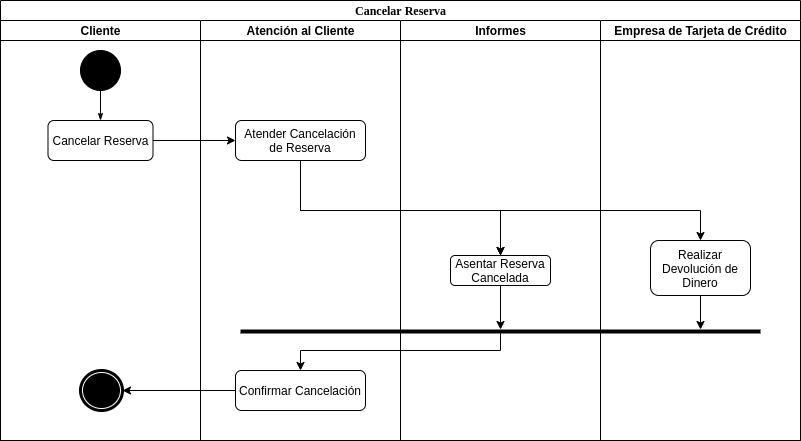

The diagram above was exported from draw.io. Its source (the exported page's mxGraphModel, read from the mxfile embedded in the PNG):
<mxGraphModel dx="428" dy="530" grid="1" gridSize="10" guides="1" tooltips="1" connect="1" arrows="1" fold="1" page="1" pageScale="1" pageWidth="850" pageHeight="1100" background="#ffffff" math="0" shadow="0">
  <root>
    <mxCell id="0" />
    <mxCell id="1" parent="0" />
    <mxCell id="1c1d494c118603dd-1" value="Cancelar Reserva" style="swimlane;html=1;childLayout=stackLayout;startSize=20;rounded=0;shadow=0;comic=0;labelBackgroundColor=none;strokeWidth=1;fontFamily=Verdana;fontSize=12;align=center;" parent="1" vertex="1">
      <mxGeometry x="880" y="40" width="800" height="440" as="geometry" />
    </mxCell>
    <mxCell id="1c1d494c118603dd-2" value="Cliente" style="swimlane;html=1;startSize=20;" parent="1c1d494c118603dd-1" vertex="1">
      <mxGeometry y="20" width="200" height="420" as="geometry" />
    </mxCell>
    <mxCell id="8DgMQ97a4LR2qPaZO0sC-1" value="Cancelar Reserva" style="rounded=1;whiteSpace=wrap;html=1;" parent="1c1d494c118603dd-2" vertex="1">
      <mxGeometry x="47.5" y="100" width="105" height="40" as="geometry" />
    </mxCell>
    <mxCell id="60571a20871a0731-4" value="" style="ellipse;whiteSpace=wrap;html=1;rounded=0;shadow=0;comic=0;labelBackgroundColor=none;strokeWidth=1;fillColor=#000000;fontFamily=Verdana;fontSize=12;align=center;" parent="1c1d494c118603dd-2" vertex="1">
      <mxGeometry x="80" y="30" width="40" height="40" as="geometry" />
    </mxCell>
    <mxCell id="1c1d494c118603dd-27" style="edgeStyle=orthogonalEdgeStyle;rounded=0;html=1;labelBackgroundColor=none;startArrow=none;startFill=0;startSize=5;endArrow=classicThin;endFill=1;endSize=5;jettySize=auto;orthogonalLoop=1;strokeWidth=1;fontFamily=Verdana;fontSize=12" parent="1c1d494c118603dd-2" source="60571a20871a0731-4" edge="1">
      <mxGeometry relative="1" as="geometry">
        <mxPoint x="100" y="100" as="targetPoint" />
      </mxGeometry>
    </mxCell>
    <mxCell id="8DgMQ97a4LR2qPaZO0sC-10" value="" style="ellipse;html=1;shape=endState;fillColor=#000000;strokeWidth=3;" parent="1c1d494c118603dd-2" vertex="1">
      <mxGeometry x="80" y="350" width="42" height="40" as="geometry" />
    </mxCell>
    <mxCell id="1c1d494c118603dd-3" value="Atención al Cliente" style="swimlane;html=1;startSize=20;" parent="1c1d494c118603dd-1" vertex="1">
      <mxGeometry x="200" y="20" width="200" height="420" as="geometry" />
    </mxCell>
    <mxCell id="8DgMQ97a4LR2qPaZO0sC-2" value="Atender Cancelación de Reserva" style="whiteSpace=wrap;html=1;rounded=1;" parent="1c1d494c118603dd-3" vertex="1">
      <mxGeometry x="35" y="100" width="130" height="40" as="geometry" />
    </mxCell>
    <mxCell id="nZNbD4Heho0-w4gB5Fu4-5" value="Confirmar Cancelación" style="whiteSpace=wrap;html=1;rounded=1;" parent="1c1d494c118603dd-3" vertex="1">
      <mxGeometry x="35" y="350" width="130" height="40" as="geometry" />
    </mxCell>
    <mxCell id="1c1d494c118603dd-4" value="Informes" style="swimlane;html=1;startSize=20;" parent="1c1d494c118603dd-1" vertex="1">
      <mxGeometry x="400" y="20" width="200" height="420" as="geometry" />
    </mxCell>
    <mxCell id="1c1d494c118603dd-43" style="edgeStyle=none;rounded=0;html=1;labelBackgroundColor=none;startArrow=none;startFill=0;startSize=5;endArrow=classicThin;endFill=1;endSize=5;jettySize=auto;orthogonalLoop=1;strokeWidth=1;fontFamily=Verdana;fontSize=12" parent="1c1d494c118603dd-4" edge="1">
      <mxGeometry relative="1" as="geometry">
        <mxPoint x="30" y="640" as="sourcePoint" />
      </mxGeometry>
    </mxCell>
    <mxCell id="1c1d494c118603dd-44" style="edgeStyle=none;rounded=0;html=1;labelBackgroundColor=none;startArrow=none;startFill=0;startSize=5;endArrow=classicThin;endFill=1;endSize=5;jettySize=auto;orthogonalLoop=1;strokeWidth=1;fontFamily=Verdana;fontSize=12" parent="1c1d494c118603dd-4" edge="1">
      <mxGeometry relative="1" as="geometry">
        <mxPoint x="120" y="700" as="sourcePoint" />
      </mxGeometry>
    </mxCell>
    <mxCell id="1c1d494c118603dd-45" style="edgeStyle=none;rounded=0;html=1;labelBackgroundColor=none;startArrow=none;startFill=0;startSize=5;endArrow=classicThin;endFill=1;endSize=5;jettySize=auto;orthogonalLoop=1;strokeWidth=1;fontFamily=Verdana;fontSize=12" parent="1c1d494c118603dd-4" edge="1">
      <mxGeometry relative="1" as="geometry">
        <mxPoint x="120" y="880" as="targetPoint" />
      </mxGeometry>
    </mxCell>
    <mxCell id="1c1d494c118603dd-56" style="edgeStyle=none;rounded=0;html=1;dashed=1;labelBackgroundColor=none;startArrow=none;startFill=0;startSize=5;endArrow=oval;endFill=0;endSize=5;jettySize=auto;orthogonalLoop=1;strokeWidth=1;fontFamily=Verdana;fontSize=12" parent="1c1d494c118603dd-4" edge="1">
      <mxGeometry relative="1" as="geometry">
        <mxPoint x="156.96428571428578" y="640" as="sourcePoint" />
      </mxGeometry>
    </mxCell>
    <mxCell id="1c1d494c118603dd-57" style="edgeStyle=none;rounded=0;html=1;dashed=1;labelBackgroundColor=none;startArrow=none;startFill=0;startSize=5;endArrow=oval;endFill=0;endSize=5;jettySize=auto;orthogonalLoop=1;strokeWidth=1;fontFamily=Verdana;fontSize=12" parent="1c1d494c118603dd-4" edge="1">
      <mxGeometry relative="1" as="geometry">
        <mxPoint x="35" y="623.0281690140846" as="targetPoint" />
      </mxGeometry>
    </mxCell>
    <mxCell id="1c1d494c118603dd-58" style="edgeStyle=none;rounded=0;html=1;dashed=1;labelBackgroundColor=none;startArrow=none;startFill=0;startSize=5;endArrow=oval;endFill=0;endSize=5;jettySize=auto;orthogonalLoop=1;strokeWidth=1;fontFamily=Verdana;fontSize=12" parent="1c1d494c118603dd-4" edge="1">
      <mxGeometry relative="1" as="geometry">
        <mxPoint x="169.5999999999999" y="785" as="sourcePoint" />
      </mxGeometry>
    </mxCell>
    <mxCell id="8DgMQ97a4LR2qPaZO0sC-26" value="Asentar Reserva Cancelada" style="rounded=1;whiteSpace=wrap;html=1;" parent="1c1d494c118603dd-4" vertex="1">
      <mxGeometry x="50" y="235" width="100" height="30" as="geometry" />
    </mxCell>
    <mxCell id="8DgMQ97a4LR2qPaZO0sC-3" value="" style="edgeStyle=orthogonalEdgeStyle;rounded=0;orthogonalLoop=1;jettySize=auto;html=1;" parent="1c1d494c118603dd-1" source="8DgMQ97a4LR2qPaZO0sC-1" target="8DgMQ97a4LR2qPaZO0sC-2" edge="1">
      <mxGeometry relative="1" as="geometry" />
    </mxCell>
    <mxCell id="nZNbD4Heho0-w4gB5Fu4-3" style="edgeStyle=orthogonalEdgeStyle;rounded=0;orthogonalLoop=1;jettySize=auto;html=1;exitX=0.5;exitY=1;exitDx=0;exitDy=0;entryX=0.5;entryY=0;entryDx=0;entryDy=0;" parent="1c1d494c118603dd-1" source="8DgMQ97a4LR2qPaZO0sC-2" target="8DgMQ97a4LR2qPaZO0sC-26" edge="1">
      <mxGeometry relative="1" as="geometry">
        <Array as="points">
          <mxPoint x="300" y="210" />
          <mxPoint x="500" y="210" />
        </Array>
      </mxGeometry>
    </mxCell>
    <mxCell id="nZNbD4Heho0-w4gB5Fu4-2" style="edgeStyle=orthogonalEdgeStyle;rounded=0;orthogonalLoop=1;jettySize=auto;html=1;exitX=0.5;exitY=1;exitDx=0;exitDy=0;entryX=0.5;entryY=0;entryDx=0;entryDy=0;" parent="1c1d494c118603dd-1" source="8DgMQ97a4LR2qPaZO0sC-2" target="8DgMQ97a4LR2qPaZO0sC-29" edge="1">
      <mxGeometry relative="1" as="geometry">
        <Array as="points">
          <mxPoint x="300" y="210" />
          <mxPoint x="700" y="210" />
        </Array>
      </mxGeometry>
    </mxCell>
    <mxCell id="8DgMQ97a4LR2qPaZO0sC-12" value="Empresa de Tarjeta de Crédito" style="swimlane;html=1;startSize=20;" parent="1c1d494c118603dd-1" vertex="1">
      <mxGeometry x="600" y="20" width="200" height="420" as="geometry" />
    </mxCell>
    <mxCell id="8DgMQ97a4LR2qPaZO0sC-13" style="edgeStyle=none;rounded=0;html=1;labelBackgroundColor=none;startArrow=none;startFill=0;startSize=5;endArrow=classicThin;endFill=1;endSize=5;jettySize=auto;orthogonalLoop=1;strokeWidth=1;fontFamily=Verdana;fontSize=12" parent="8DgMQ97a4LR2qPaZO0sC-12" edge="1">
      <mxGeometry relative="1" as="geometry">
        <mxPoint x="30" y="640" as="sourcePoint" />
      </mxGeometry>
    </mxCell>
    <mxCell id="8DgMQ97a4LR2qPaZO0sC-14" style="edgeStyle=none;rounded=0;html=1;labelBackgroundColor=none;startArrow=none;startFill=0;startSize=5;endArrow=classicThin;endFill=1;endSize=5;jettySize=auto;orthogonalLoop=1;strokeWidth=1;fontFamily=Verdana;fontSize=12" parent="8DgMQ97a4LR2qPaZO0sC-12" edge="1">
      <mxGeometry relative="1" as="geometry">
        <mxPoint x="120" y="700" as="sourcePoint" />
      </mxGeometry>
    </mxCell>
    <mxCell id="8DgMQ97a4LR2qPaZO0sC-15" style="edgeStyle=none;rounded=0;html=1;labelBackgroundColor=none;startArrow=none;startFill=0;startSize=5;endArrow=classicThin;endFill=1;endSize=5;jettySize=auto;orthogonalLoop=1;strokeWidth=1;fontFamily=Verdana;fontSize=12" parent="8DgMQ97a4LR2qPaZO0sC-12" edge="1">
      <mxGeometry relative="1" as="geometry">
        <mxPoint x="120" y="880" as="targetPoint" />
      </mxGeometry>
    </mxCell>
    <mxCell id="8DgMQ97a4LR2qPaZO0sC-16" style="edgeStyle=none;rounded=0;html=1;dashed=1;labelBackgroundColor=none;startArrow=none;startFill=0;startSize=5;endArrow=oval;endFill=0;endSize=5;jettySize=auto;orthogonalLoop=1;strokeWidth=1;fontFamily=Verdana;fontSize=12" parent="8DgMQ97a4LR2qPaZO0sC-12" edge="1">
      <mxGeometry relative="1" as="geometry">
        <mxPoint x="156.96428571428578" y="640" as="sourcePoint" />
      </mxGeometry>
    </mxCell>
    <mxCell id="8DgMQ97a4LR2qPaZO0sC-17" style="edgeStyle=none;rounded=0;html=1;dashed=1;labelBackgroundColor=none;startArrow=none;startFill=0;startSize=5;endArrow=oval;endFill=0;endSize=5;jettySize=auto;orthogonalLoop=1;strokeWidth=1;fontFamily=Verdana;fontSize=12" parent="8DgMQ97a4LR2qPaZO0sC-12" edge="1">
      <mxGeometry relative="1" as="geometry">
        <mxPoint x="35" y="623.0281690140846" as="targetPoint" />
      </mxGeometry>
    </mxCell>
    <mxCell id="8DgMQ97a4LR2qPaZO0sC-18" style="edgeStyle=none;rounded=0;html=1;dashed=1;labelBackgroundColor=none;startArrow=none;startFill=0;startSize=5;endArrow=oval;endFill=0;endSize=5;jettySize=auto;orthogonalLoop=1;strokeWidth=1;fontFamily=Verdana;fontSize=12" parent="8DgMQ97a4LR2qPaZO0sC-12" edge="1">
      <mxGeometry relative="1" as="geometry">
        <mxPoint x="169.5999999999999" y="785" as="sourcePoint" />
      </mxGeometry>
    </mxCell>
    <mxCell id="8DgMQ97a4LR2qPaZO0sC-29" value="Realizar Devolución de Dinero" style="rounded=1;whiteSpace=wrap;html=1;" parent="8DgMQ97a4LR2qPaZO0sC-12" vertex="1">
      <mxGeometry x="50" y="220" width="100" height="55" as="geometry" />
    </mxCell>
    <mxCell id="nZNbD4Heho0-w4gB5Fu4-1" value="" style="line;strokeWidth=4;html=1;perimeter=backbonePerimeter;points=[];outlineConnect=0;" parent="8DgMQ97a4LR2qPaZO0sC-12" vertex="1">
      <mxGeometry x="-360" y="306" width="520" height="10" as="geometry" />
    </mxCell>
    <mxCell id="8DgMQ97a4LR2qPaZO0sC-36" style="edgeStyle=orthogonalEdgeStyle;rounded=0;orthogonalLoop=1;jettySize=auto;html=1;" parent="1c1d494c118603dd-1" source="8DgMQ97a4LR2qPaZO0sC-26" target="nZNbD4Heho0-w4gB5Fu4-1" edge="1">
      <mxGeometry relative="1" as="geometry">
        <mxPoint x="525" y="330" as="targetPoint" />
      </mxGeometry>
    </mxCell>
    <mxCell id="nZNbD4Heho0-w4gB5Fu4-6" style="edgeStyle=orthogonalEdgeStyle;rounded=0;orthogonalLoop=1;jettySize=auto;html=1;endArrow=none;endFill=0;startArrow=classic;startFill=1;" parent="1c1d494c118603dd-1" source="nZNbD4Heho0-w4gB5Fu4-5" target="nZNbD4Heho0-w4gB5Fu4-1" edge="1">
      <mxGeometry relative="1" as="geometry">
        <mxPoint x="350" y="333" as="targetPoint" />
        <Array as="points">
          <mxPoint x="300" y="350" />
          <mxPoint x="500" y="350" />
        </Array>
      </mxGeometry>
    </mxCell>
    <mxCell id="DlWJYnmNFKJppPRGXedi-2" style="edgeStyle=orthogonalEdgeStyle;rounded=0;orthogonalLoop=1;jettySize=auto;html=1;exitX=0.5;exitY=1;exitDx=0;exitDy=0;entryX=0.5;entryY=0;entryDx=0;entryDy=0;" edge="1" parent="1c1d494c118603dd-1" source="8DgMQ97a4LR2qPaZO0sC-2" target="8DgMQ97a4LR2qPaZO0sC-26">
      <mxGeometry relative="1" as="geometry">
        <mxPoint x="1180" y="200" as="sourcePoint" />
        <mxPoint x="1380" y="295" as="targetPoint" />
        <Array as="points">
          <mxPoint x="300" y="210" />
          <mxPoint x="500" y="210" />
        </Array>
      </mxGeometry>
    </mxCell>
    <mxCell id="DlWJYnmNFKJppPRGXedi-5" style="edgeStyle=orthogonalEdgeStyle;rounded=0;orthogonalLoop=1;jettySize=auto;html=1;" edge="1" parent="1c1d494c118603dd-1" source="nZNbD4Heho0-w4gB5Fu4-5" target="8DgMQ97a4LR2qPaZO0sC-10">
      <mxGeometry relative="1" as="geometry" />
    </mxCell>
    <mxCell id="DlWJYnmNFKJppPRGXedi-3" style="edgeStyle=orthogonalEdgeStyle;rounded=0;orthogonalLoop=1;jettySize=auto;html=1;exitX=0.5;exitY=1;exitDx=0;exitDy=0;" edge="1" parent="1" source="8DgMQ97a4LR2qPaZO0sC-29">
      <mxGeometry relative="1" as="geometry">
        <mxPoint x="1580" y="369" as="targetPoint" />
        <mxPoint x="1580" y="347" as="sourcePoint" />
      </mxGeometry>
    </mxCell>
  </root>
</mxGraphModel>